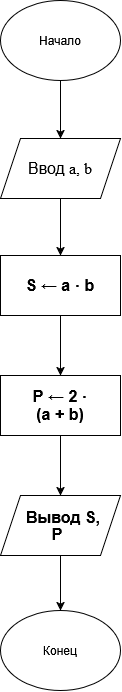

The diagram above was exported from draw.io. Its source (the exported page's mxGraphModel, read from the mxfile embedded in the PNG):
<mxGraphModel dx="1373" dy="787" grid="1" gridSize="10" guides="1" tooltips="1" connect="1" arrows="1" fold="1" page="1" pageScale="1" pageWidth="827" pageHeight="1169" math="0" shadow="0">
  <root>
    <mxCell id="0" />
    <mxCell id="1" parent="0" />
    <mxCell id="TmQV3nucCC8LxxmcjlPc-29" edge="1" parent="1" source="TmQV3nucCC8LxxmcjlPc-1" style="edgeStyle=orthogonalEdgeStyle;rounded=0;orthogonalLoop=1;jettySize=auto;html=1;entryX=0.5;entryY=0;entryDx=0;entryDy=0;" target="TmQV3nucCC8LxxmcjlPc-3">
      <mxGeometry relative="1" as="geometry" />
    </mxCell>
    <mxCell id="TmQV3nucCC8LxxmcjlPc-1" parent="1" style="ellipse;whiteSpace=wrap;html=1;shapeInside=1;" value="&lt;div&gt;&lt;br&gt;&lt;/div&gt;&lt;div&gt;&lt;br&gt;&lt;/div&gt;&lt;div&gt;Начало&lt;/div&gt;" vertex="1">
      <mxGeometry height="80" width="120" x="354" y="30" as="geometry" />
    </mxCell>
    <mxCell id="TmQV3nucCC8LxxmcjlPc-2" parent="1" style="ellipse;whiteSpace=wrap;html=1;shapeInside=1;" value="&lt;div&gt;&lt;br&gt;&lt;/div&gt;&lt;div&gt;&lt;br&gt;&lt;/div&gt;&lt;div&gt;Конец&lt;/div&gt;" vertex="1">
      <mxGeometry height="80" width="120" x="354" y="640" as="geometry" />
    </mxCell>
    <mxCell id="TmQV3nucCC8LxxmcjlPc-30" edge="1" parent="1" source="TmQV3nucCC8LxxmcjlPc-3" style="edgeStyle=orthogonalEdgeStyle;rounded=0;orthogonalLoop=1;jettySize=auto;html=1;entryX=0.5;entryY=0;entryDx=0;entryDy=0;" target="TmQV3nucCC8LxxmcjlPc-4">
      <mxGeometry relative="1" as="geometry" />
    </mxCell>
    <mxCell id="TmQV3nucCC8LxxmcjlPc-3" parent="1" style="shape=parallelogram;perimeter=parallelogramPerimeter;whiteSpace=wrap;html=1;shapeInside=1;fixedSize=1;" value="&lt;span style=&quot;font-size:12.0pt;line-height:107%;&lt;br/&gt;font-family:&amp;quot;Times New Roman&amp;quot;,serif;mso-fareast-font-family:&amp;quot;Times New Roman&amp;quot;;&lt;br/&gt;mso-ansi-language:RU;mso-fareast-language:RU;mso-bidi-language:AR-SA&quot;&gt;Ввод&lt;/span&gt;&lt;span lang=&quot;EN-US&quot; style=&quot;font-size:12.0pt;line-height:107%;font-family:&amp;quot;Times New Roman&amp;quot;,serif;&lt;br/&gt;mso-fareast-font-family:&amp;quot;Times New Roman&amp;quot;;mso-ansi-language:EN-US;mso-fareast-language:&lt;br/&gt;RU;mso-bidi-language:AR-SA&quot;&gt; a, b&lt;/span&gt;" vertex="1">
      <mxGeometry height="60" width="120" x="354" y="168" as="geometry" />
    </mxCell>
    <mxCell id="TmQV3nucCC8LxxmcjlPc-31" edge="1" parent="1" source="TmQV3nucCC8LxxmcjlPc-4" style="edgeStyle=orthogonalEdgeStyle;rounded=0;orthogonalLoop=1;jettySize=auto;html=1;entryX=0.5;entryY=0;entryDx=0;entryDy=0;" target="TmQV3nucCC8LxxmcjlPc-37">
      <mxGeometry relative="1" as="geometry">
        <mxPoint x="414" y="400" as="targetPoint" />
      </mxGeometry>
    </mxCell>
    <mxCell id="TmQV3nucCC8LxxmcjlPc-4" parent="1" style="rounded=0;whiteSpace=wrap;html=1;" value="&lt;b&gt;&lt;span style=&quot;font-size:12.0pt;line-height:107%;&lt;br/&gt;font-family:&amp;quot;Times New Roman&amp;quot;,serif;mso-fareast-font-family:&amp;quot;Times New Roman&amp;quot;;&lt;br/&gt;mso-ansi-language:RU;mso-fareast-language:RU;mso-bidi-language:AR-SA&quot;&gt;S ← a · b&lt;br/&gt;&lt;/span&gt;&lt;/b&gt;" vertex="1">
      <mxGeometry height="60" width="120" x="354" y="285" as="geometry" />
    </mxCell>
    <mxCell id="TmQV3nucCC8LxxmcjlPc-27" edge="1" parent="1" source="TmQV3nucCC8LxxmcjlPc-22" style="edgeStyle=orthogonalEdgeStyle;rounded=0;orthogonalLoop=1;jettySize=auto;html=1;entryX=0.5;entryY=0;entryDx=0;entryDy=0;" target="TmQV3nucCC8LxxmcjlPc-2">
      <mxGeometry relative="1" as="geometry" />
    </mxCell>
    <mxCell id="TmQV3nucCC8LxxmcjlPc-22" parent="1" style="shape=parallelogram;perimeter=parallelogramPerimeter;whiteSpace=wrap;html=1;shapeInside=1;fixedSize=1;" value="&lt;b&gt;&lt;span style=&quot;font-size:12.0pt;line-height:107%;&lt;br/&gt;font-family:&amp;quot;Times New Roman&amp;quot;,serif;mso-fareast-font-family:&amp;quot;Times New Roman&amp;quot;;&lt;br/&gt;mso-ansi-language:RU;mso-fareast-language:RU;mso-bidi-language:AR-SA&quot;&gt;Вывод S,&lt;br/&gt;P &lt;/span&gt;&lt;/b&gt;" vertex="1">
      <mxGeometry height="60" width="120" x="354" y="525" as="geometry" />
    </mxCell>
    <mxCell id="TmQV3nucCC8LxxmcjlPc-39" edge="1" parent="1" source="TmQV3nucCC8LxxmcjlPc-37" style="edgeStyle=orthogonalEdgeStyle;rounded=0;orthogonalLoop=1;jettySize=auto;html=1;entryX=0.5;entryY=0;entryDx=0;entryDy=0;" target="TmQV3nucCC8LxxmcjlPc-22">
      <mxGeometry relative="1" as="geometry" />
    </mxCell>
    <mxCell id="TmQV3nucCC8LxxmcjlPc-37" parent="1" style="rounded=0;whiteSpace=wrap;html=1;" value="&lt;b&gt;&lt;span style=&quot;font-size:12.0pt;line-height:107%;&lt;br/&gt;font-family:&amp;quot;Times New Roman&amp;quot;,serif;mso-fareast-font-family:&amp;quot;Times New Roman&amp;quot;;&lt;br/&gt;mso-ansi-language:RU;mso-fareast-language:RU;mso-bidi-language:AR-SA&quot;&gt;P ← 2 ·&lt;br/&gt;(a + b) &lt;/span&gt;&lt;/b&gt;" vertex="1">
      <mxGeometry height="60" width="120" x="354" y="405" as="geometry" />
    </mxCell>
  </root>
</mxGraphModel>